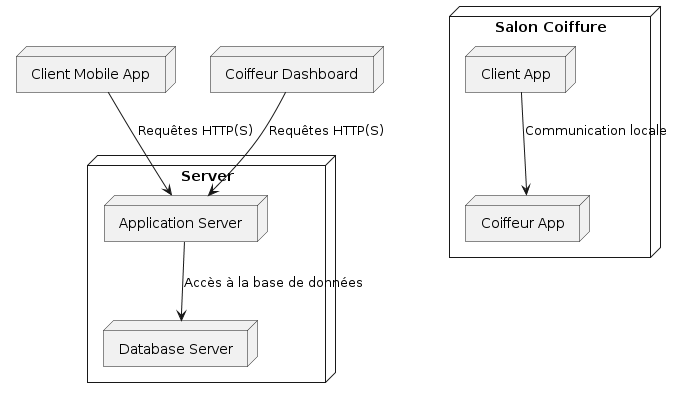

The diagram above was rendered by PlantUML. Its source (embedded in the PNG):
@startuml
node "Client Mobile App" as ClientApp
node "Server" as Server {
    node "Application Server" as AppServer
    node "Database Server" as DBServer
}

node "Coiffeur Dashboard" as CoiffeurApp

node "Salon Coiffure" as Salon {
    node "Client App" as SalonClientApp
    node "Coiffeur App" as SalonCoiffeurApp
}

ClientApp --> AppServer : Requêtes HTTP(S)
CoiffeurApp --> AppServer : Requêtes HTTP(S)

AppServer --> DBServer : Accès à la base de données

SalonClientApp --> SalonCoiffeurApp : Communication locale
@enduml